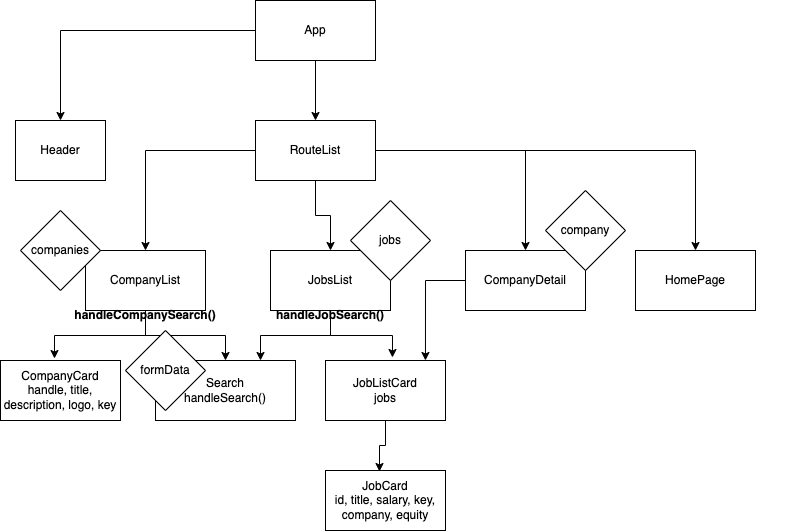

The diagram above was exported from draw.io. Its source (the exported page's mxGraphModel, read from the mxfile embedded in the PNG):
<mxGraphModel dx="1156" dy="665" grid="1" gridSize="10" guides="1" tooltips="1" connect="1" arrows="1" fold="1" page="1" pageScale="1" pageWidth="850" pageHeight="1100" math="0" shadow="0">
  <root>
    <mxCell id="0" />
    <mxCell id="1" parent="0" />
    <mxCell id="0RjLogy3jc0jznp9EK21-59" style="edgeStyle=orthogonalEdgeStyle;rounded=0;orthogonalLoop=1;jettySize=auto;html=1;entryX=0.5;entryY=0;entryDx=0;entryDy=0;" edge="1" parent="1" source="0RjLogy3jc0jznp9EK21-2" target="0RjLogy3jc0jznp9EK21-54">
      <mxGeometry relative="1" as="geometry" />
    </mxCell>
    <mxCell id="0RjLogy3jc0jznp9EK21-62" style="edgeStyle=orthogonalEdgeStyle;rounded=0;orthogonalLoop=1;jettySize=auto;html=1;entryX=0.45;entryY=-0.033;entryDx=0;entryDy=0;entryPerimeter=0;" edge="1" parent="1" source="0RjLogy3jc0jznp9EK21-2" target="0RjLogy3jc0jznp9EK21-60">
      <mxGeometry relative="1" as="geometry" />
    </mxCell>
    <mxCell id="0RjLogy3jc0jznp9EK21-2" value="CompanyList&lt;br&gt;" style="rounded=0;whiteSpace=wrap;html=1;" vertex="1" parent="1">
      <mxGeometry x="120" y="260" width="120" height="60" as="geometry" />
    </mxCell>
    <mxCell id="0RjLogy3jc0jznp9EK21-13" value="" style="edgeStyle=orthogonalEdgeStyle;rounded=0;orthogonalLoop=1;jettySize=auto;html=1;" edge="1" parent="1" source="0RjLogy3jc0jznp9EK21-3" target="0RjLogy3jc0jznp9EK21-6">
      <mxGeometry relative="1" as="geometry" />
    </mxCell>
    <mxCell id="0RjLogy3jc0jznp9EK21-15" style="edgeStyle=orthogonalEdgeStyle;rounded=0;orthogonalLoop=1;jettySize=auto;html=1;entryX=0.5;entryY=0;entryDx=0;entryDy=0;" edge="1" parent="1" source="0RjLogy3jc0jznp9EK21-3" target="0RjLogy3jc0jznp9EK21-4">
      <mxGeometry relative="1" as="geometry" />
    </mxCell>
    <mxCell id="0RjLogy3jc0jznp9EK21-3" value="App" style="rounded=0;whiteSpace=wrap;html=1;" vertex="1" parent="1">
      <mxGeometry x="290" y="10" width="120" height="60" as="geometry" />
    </mxCell>
    <mxCell id="0RjLogy3jc0jznp9EK21-4" value="Header" style="rounded=0;whiteSpace=wrap;html=1;" vertex="1" parent="1">
      <mxGeometry x="50" y="130" width="90" height="60" as="geometry" />
    </mxCell>
    <mxCell id="0RjLogy3jc0jznp9EK21-16" style="edgeStyle=orthogonalEdgeStyle;rounded=0;orthogonalLoop=1;jettySize=auto;html=1;entryX=0.5;entryY=0;entryDx=0;entryDy=0;" edge="1" parent="1" source="0RjLogy3jc0jznp9EK21-6" target="0RjLogy3jc0jznp9EK21-2">
      <mxGeometry relative="1" as="geometry" />
    </mxCell>
    <mxCell id="0RjLogy3jc0jznp9EK21-29" style="edgeStyle=orthogonalEdgeStyle;rounded=0;orthogonalLoop=1;jettySize=auto;html=1;entryX=0.5;entryY=0;entryDx=0;entryDy=0;" edge="1" parent="1" source="0RjLogy3jc0jznp9EK21-6" target="0RjLogy3jc0jznp9EK21-49">
      <mxGeometry relative="1" as="geometry" />
    </mxCell>
    <mxCell id="0RjLogy3jc0jznp9EK21-51" style="edgeStyle=orthogonalEdgeStyle;rounded=0;orthogonalLoop=1;jettySize=auto;html=1;entryX=0.5;entryY=0;entryDx=0;entryDy=0;" edge="1" parent="1" source="0RjLogy3jc0jznp9EK21-6" target="0RjLogy3jc0jznp9EK21-25">
      <mxGeometry relative="1" as="geometry" />
    </mxCell>
    <mxCell id="0RjLogy3jc0jznp9EK21-52" style="edgeStyle=orthogonalEdgeStyle;rounded=0;orthogonalLoop=1;jettySize=auto;html=1;" edge="1" parent="1" source="0RjLogy3jc0jznp9EK21-6" target="0RjLogy3jc0jznp9EK21-47">
      <mxGeometry relative="1" as="geometry" />
    </mxCell>
    <mxCell id="0RjLogy3jc0jznp9EK21-6" value="RouteList&lt;br&gt;" style="rounded=0;whiteSpace=wrap;html=1;" vertex="1" parent="1">
      <mxGeometry x="290" y="130" width="120" height="60" as="geometry" />
    </mxCell>
    <mxCell id="0RjLogy3jc0jznp9EK21-25" value="HomePage" style="rounded=0;whiteSpace=wrap;html=1;" vertex="1" parent="1">
      <mxGeometry x="670" y="260" width="120" height="60" as="geometry" />
    </mxCell>
    <mxCell id="0RjLogy3jc0jznp9EK21-42" value="&lt;b&gt;&lt;br&gt;&lt;/b&gt;" style="text;html=1;strokeColor=none;fillColor=none;align=center;verticalAlign=middle;whiteSpace=wrap;rounded=0;" vertex="1" parent="1">
      <mxGeometry x="690" y="40" width="130" height="20" as="geometry" />
    </mxCell>
    <mxCell id="0RjLogy3jc0jznp9EK21-58" style="edgeStyle=orthogonalEdgeStyle;rounded=0;orthogonalLoop=1;jettySize=auto;html=1;entryX=0.75;entryY=0;entryDx=0;entryDy=0;" edge="1" parent="1" source="0RjLogy3jc0jznp9EK21-47" target="0RjLogy3jc0jznp9EK21-54">
      <mxGeometry relative="1" as="geometry" />
    </mxCell>
    <mxCell id="0RjLogy3jc0jznp9EK21-63" style="edgeStyle=orthogonalEdgeStyle;rounded=0;orthogonalLoop=1;jettySize=auto;html=1;entryX=0.558;entryY=-0.05;entryDx=0;entryDy=0;entryPerimeter=0;" edge="1" parent="1" source="0RjLogy3jc0jznp9EK21-47" target="0RjLogy3jc0jznp9EK21-61">
      <mxGeometry relative="1" as="geometry" />
    </mxCell>
    <mxCell id="0RjLogy3jc0jznp9EK21-47" value="JobsList&lt;br style=&quot;border-color: var(--border-color);&quot;&gt;" style="rounded=0;whiteSpace=wrap;html=1;" vertex="1" parent="1">
      <mxGeometry x="305" y="260" width="120" height="60" as="geometry" />
    </mxCell>
    <mxCell id="0RjLogy3jc0jznp9EK21-66" style="edgeStyle=orthogonalEdgeStyle;rounded=0;orthogonalLoop=1;jettySize=auto;html=1;entryX=0.833;entryY=0;entryDx=0;entryDy=0;entryPerimeter=0;" edge="1" parent="1" source="0RjLogy3jc0jznp9EK21-49" target="0RjLogy3jc0jznp9EK21-61">
      <mxGeometry relative="1" as="geometry" />
    </mxCell>
    <mxCell id="0RjLogy3jc0jznp9EK21-49" value="CompanyDetail&lt;br&gt;" style="rounded=0;whiteSpace=wrap;html=1;" vertex="1" parent="1">
      <mxGeometry x="500" y="260" width="120" height="60" as="geometry" />
    </mxCell>
    <mxCell id="0RjLogy3jc0jznp9EK21-54" value="Search&lt;br&gt;handleSearch()&lt;br&gt;" style="rounded=0;whiteSpace=wrap;html=1;" vertex="1" parent="1">
      <mxGeometry x="190" y="370" width="140" height="60" as="geometry" />
    </mxCell>
    <mxCell id="0RjLogy3jc0jznp9EK21-60" value="CompanyCard&lt;br&gt;handle, title, description, logo, key" style="rounded=0;whiteSpace=wrap;html=1;" vertex="1" parent="1">
      <mxGeometry x="35" y="370" width="120" height="60" as="geometry" />
    </mxCell>
    <mxCell id="0RjLogy3jc0jznp9EK21-68" style="edgeStyle=orthogonalEdgeStyle;rounded=0;orthogonalLoop=1;jettySize=auto;html=1;entryX=0.45;entryY=0.017;entryDx=0;entryDy=0;entryPerimeter=0;" edge="1" parent="1" source="0RjLogy3jc0jznp9EK21-61" target="0RjLogy3jc0jznp9EK21-67">
      <mxGeometry relative="1" as="geometry" />
    </mxCell>
    <mxCell id="0RjLogy3jc0jznp9EK21-61" value="JobListCard&lt;br&gt;jobs" style="rounded=0;whiteSpace=wrap;html=1;" vertex="1" parent="1">
      <mxGeometry x="360" y="370" width="120" height="60" as="geometry" />
    </mxCell>
    <mxCell id="0RjLogy3jc0jznp9EK21-67" value="JobCard&lt;br&gt;id, title, salary, key, company, equity" style="rounded=0;whiteSpace=wrap;html=1;" vertex="1" parent="1">
      <mxGeometry x="360" y="480" width="120" height="60" as="geometry" />
    </mxCell>
    <mxCell id="0RjLogy3jc0jznp9EK21-69" value="companies" style="rhombus;whiteSpace=wrap;html=1;" vertex="1" parent="1">
      <mxGeometry x="55" y="220" width="80" height="80" as="geometry" />
    </mxCell>
    <mxCell id="0RjLogy3jc0jznp9EK21-70" value="jobs" style="rhombus;whiteSpace=wrap;html=1;" vertex="1" parent="1">
      <mxGeometry x="385" y="210" width="80" height="80" as="geometry" />
    </mxCell>
    <mxCell id="0RjLogy3jc0jznp9EK21-71" value="company" style="rhombus;whiteSpace=wrap;html=1;" vertex="1" parent="1">
      <mxGeometry x="580" y="200" width="80" height="80" as="geometry" />
    </mxCell>
    <mxCell id="0RjLogy3jc0jznp9EK21-74" value="&lt;b&gt;handleCompanySearch()&lt;/b&gt;" style="text;html=1;strokeColor=none;fillColor=none;align=center;verticalAlign=middle;whiteSpace=wrap;rounded=0;" vertex="1" parent="1">
      <mxGeometry x="150" y="310" width="60" height="30" as="geometry" />
    </mxCell>
    <mxCell id="0RjLogy3jc0jznp9EK21-75" value="&lt;b&gt;handleJobSearch()&lt;/b&gt;" style="text;html=1;strokeColor=none;fillColor=none;align=center;verticalAlign=middle;whiteSpace=wrap;rounded=0;" vertex="1" parent="1">
      <mxGeometry x="335" y="310" width="60" height="30" as="geometry" />
    </mxCell>
    <mxCell id="0RjLogy3jc0jznp9EK21-76" value="formData" style="rhombus;whiteSpace=wrap;html=1;" vertex="1" parent="1">
      <mxGeometry x="160" y="340" width="80" height="80" as="geometry" />
    </mxCell>
  </root>
</mxGraphModel>